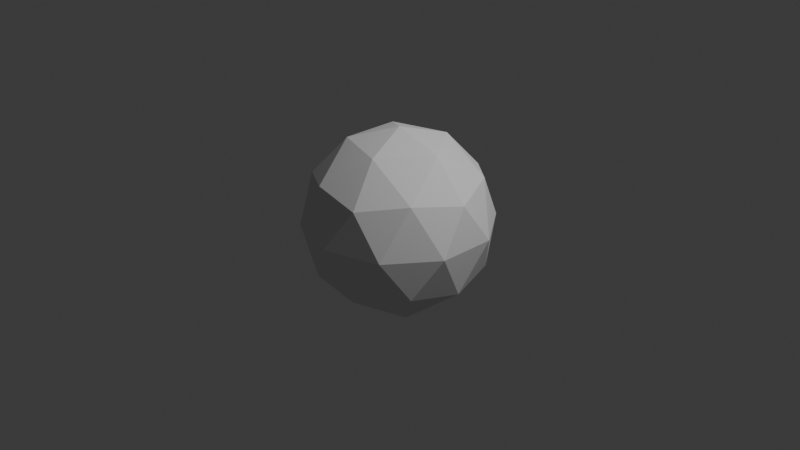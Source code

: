 # Source: untitled.blend  (saved by Blender 4.0.36; exported with 4.5.12 LTS)
import bpy
from mathutils import Matrix  # noqa: F401  (used for matrix-valued properties, if any)

bpy.ops.wm.read_factory_settings(use_empty=True)
scene = bpy.context.scene
scene.name = 'Scene'

# ---- collections
col_collection = bpy.data.collections.new('Collection'); scene.collection.children.link(col_collection)

# ---- world
world_world = bpy.data.worlds.new('World'); scene.world = world_world
world_world.use_nodes = True; world_world.node_tree.nodes.clear()
_N = world_world.node_tree.nodes; _L = world_world.node_tree.links
n0 = _N.new('ShaderNodeOutputWorld'); n0.name = 'World Output'; n0.location = (300, 300)
n1 = _N.new('ShaderNodeBackground'); n1.name = 'Background'; n1.location = (10, 300)
n1.inputs[0].default_value = (0.05088, 0.05088, 0.05088, 1.0)
_L.new(n1.outputs[0], n0.inputs[0])
n0.is_active_output = True
world_world.color = (0.05088, 0.05088, 0.05088)
world_world.use_sun_shadow = False
world_world.sun_shadow_jitter_overblur = 0.0

# ---- cameras
cam_camera = bpy.data.cameras.new('Camera')
cam_camera.clip_end = 100.0
cam_camera.ortho_scale = 7.314

# ---- lights
light_light = bpy.data.lights.new('Light', 'POINT')
light_light.transmission_factor = 0.0
light_light.use_soft_falloff = False
light_light.energy = 1000.0
light_light.shadow_soft_size = 0.1
light_light.shadow_maximum_resolution = 0.006
light_light.use_absolute_resolution = True

# ---- meshes
me_icosphere = bpy.data.meshes.new('Icosphere')
me_icosphere.from_pydata([(0.0, 0.0, -1.0), (0.7236, -0.5257, -0.4472), (-0.2764, -0.8506, -0.4472), (-0.8944, 0.0, -0.4472), (-0.2764, 0.8506, -0.4472), (0.7236, 0.5257, -0.4472), (0.2764, -0.8506, 0.4472), (-0.7236, -0.5257, 0.4472), (-0.7236, 0.5257, 0.4472), (0.2764, 0.8506, 0.4472), (0.8944, 0.0, 0.4472), (0.0, 0.0, 1.0), (-0.1625, -0.5, -0.8507), (0.4253, -0.309, -0.8507), (0.2629, -0.809, -0.5257), (0.8506, 0.0, -0.5257), (0.4253, 0.309, -0.8507), (-0.5257, 0.0, -0.8507), (-0.6882, -0.5, -0.5257), (-0.1625, 0.5, -0.8507), (-0.6882, 0.5, -0.5257), (0.2629, 0.809, -0.5257), (0.9511, -0.309, 0.0), (0.9511, 0.309, 0.0), (0.0, -1.0, 0.0), (0.5878, -0.809, 0.0), (-0.9511, -0.309, 0.0), (-0.5878, -0.809, 0.0), (-0.5878, 0.809, 0.0), (-0.9511, 0.309, 0.0), (0.5878, 0.809, 0.0), (0.0, 1.0, 0.0), (0.6882, -0.5, 0.5257), (-0.2629, -0.809, 0.5257), (-0.8506, 0.0, 0.5257), (-0.2629, 0.809, 0.5257), (0.6882, 0.5, 0.5257), (0.1625, -0.5, 0.8507), (0.5257, 0.0, 0.8507), (-0.4253, -0.309, 0.8507), (-0.4253, 0.309, 0.8507), (0.1625, 0.5, 0.8507)], [], [(0, 13, 12), (1, 13, 15), (0, 12, 17), (0, 17, 19), (0, 19, 16), (1, 15, 22), (2, 14, 24), (3, 18, 26), (4, 20, 28), (5, 21, 30), (1, 22, 25), (2, 24, 27), (3, 26, 29), (4, 28, 31), (5, 30, 23), (6, 32, 37), (7, 33, 39), (8, 34, 40), (9, 35, 41), (10, 36, 38), (38, 41, 11), (38, 36, 41), (36, 9, 41), (41, 40, 11), (41, 35, 40), (35, 8, 40), (40, 39, 11), (40, 34, 39), (34, 7, 39), (39, 37, 11), (39, 33, 37), (33, 6, 37), (37, 38, 11), (37, 32, 38), (32, 10, 38), (23, 36, 10), (23, 30, 36), (30, 9, 36), (31, 35, 9), (31, 28, 35), (28, 8, 35), (29, 34, 8), (29, 26, 34), (26, 7, 34), (27, 33, 7), (27, 24, 33), (24, 6, 33), (25, 32, 6), (25, 22, 32), (22, 10, 32), (30, 31, 9), (30, 21, 31), (21, 4, 31), (28, 29, 8), (28, 20, 29), (20, 3, 29), (26, 27, 7), (26, 18, 27), (18, 2, 27), (24, 25, 6), (24, 14, 25), (14, 1, 25), (22, 23, 10), (22, 15, 23), (15, 5, 23), (16, 21, 5), (16, 19, 21), (19, 4, 21), (19, 20, 4), (19, 17, 20), (17, 3, 20), (17, 18, 3), (17, 12, 18), (12, 2, 18), (15, 16, 5), (15, 13, 16), (13, 0, 16), (12, 14, 2), (12, 13, 14), (13, 1, 14)])
_uv = me_icosphere.uv_layers.new(name='UVMap')
_uv.uv.foreach_set('vector', [0.1818, 0.0, 0.2273, 0.07873, 0.1364, 0.07873, 0.2727, 0.1575, 0.3182, 0.07873, 0.3636, 0.1575, 0.9091, 0.0, 0.9545, 0.07873, 0.8636, 0.07873, 0.7273, 0.0, 0.7727, 0.07873, 0.6818, 0.07873, 0.5455, 0.0, 0.5909, 0.07873, 0.5, 0.07873, 0.2727, 0.1575, 0.3636, 0.1575, 0.3182, 0.2362, 0.09091, 0.1575, 0.1818, 0.1575, 0.1364, 0.2362, 0.8182, 0.1575, 0.9091, 0.1575, 0.8636, 0.2362, 0.6364, 0.1575, 0.7273, 0.1575, 0.6818, 0.2362, 0.4545, 0.1575, 0.5455, 0.1575, 0.5, 0.2362, 0.2727, 0.1575, 0.3182, 0.2362, 0.2273, 0.2362, 0.09091, 0.1575, 0.1364, 0.2362, 0.04546, 0.2362, 0.8182, 0.1575, 0.8636, 0.2362, 0.7727, 0.2362, 0.6364, 0.1575, 0.6818, 0.2362, 0.5909, 0.2362, 0.4545, 0.1575, 0.5, 0.2362, 0.4091, 0.2362, 0.1818, 0.3149, 0.2727, 0.3149, 0.2273, 0.3937, 0.0, 0.3149, 0.09091, 0.3149, 0.04546, 0.3937, 0.7273, 0.3149, 0.8182, 0.3149, 0.7727, 0.3937, 0.5455, 0.3149, 0.6364, 0.3149, 0.5909, 0.3937, 0.3636, 0.3149, 0.4545, 0.3149, 0.4091, 0.3937, 0.4091, 0.3937, 0.5, 0.3937, 0.4545, 0.4724, 0.4091, 0.3937, 0.4545, 0.3149, 0.5, 0.3937, 0.4545, 0.3149, 0.5455, 0.3149, 0.5, 0.3937, 0.5909, 0.3937, 0.6818, 0.3937, 0.6364, 0.4724, 0.5909, 0.3937, 0.6364, 0.3149, 0.6818, 0.3937, 0.6364, 0.3149, 0.7273, 0.3149, 0.6818, 0.3937, 0.7727, 0.3937, 0.8636, 0.3937, 0.8182, 0.4724, 0.7727, 0.3937, 0.8182, 0.3149, 0.8636, 0.3937, 0.8182, 0.3149, 0.9091, 0.3149, 0.8636, 0.3937, 0.04546, 0.3937, 0.1364, 0.3937, 0.09091, 0.4724, 0.04546, 0.3937, 0.09091, 0.3149, 0.1364, 0.3937, 0.09091, 0.3149, 0.1818, 0.3149, 0.1364, 0.3937, 0.2273, 0.3937, 0.3182, 0.3937, 0.2727, 0.4724, 0.2273, 0.3937, 0.2727, 0.3149, 0.3182, 0.3937, 0.2727, 0.3149, 0.3636, 0.3149, 0.3182, 0.3937, 0.4091, 0.2362, 0.4545, 0.3149, 0.3636, 0.3149, 0.4091, 0.2362, 0.5, 0.2362, 0.4545, 0.3149, 0.5, 0.2362, 0.5455, 0.3149, 0.4545, 0.3149, 0.5909, 0.2362, 0.6364, 0.3149, 0.5455, 0.3149, 0.5909, 0.2362, 0.6818, 0.2362, 0.6364, 0.3149, 0.6818, 0.2362, 0.7273, 0.3149, 0.6364, 0.3149, 0.7727, 0.2362, 0.8182, 0.3149, 0.7273, 0.3149, 0.7727, 0.2362, 0.8636, 0.2362, 0.8182, 0.3149, 0.8636, 0.2362, 0.9091, 0.3149, 0.8182, 0.3149, 0.04546, 0.2362, 0.09091, 0.3149, 0.0, 0.3149, 0.04546, 0.2362, 0.1364, 0.2362, 0.09091, 0.3149, 0.1364, 0.2362, 0.1818, 0.3149, 0.09091, 0.3149, 0.2273, 0.2362, 0.2727, 0.3149, 0.1818, 0.3149, 0.2273, 0.2362, 0.3182, 0.2362, 0.2727, 0.3149, 0.3182, 0.2362, 0.3636, 0.3149, 0.2727, 0.3149, 0.5, 0.2362, 0.5909, 0.2362, 0.5455, 0.3149, 0.5, 0.2362, 0.5455, 0.1575, 0.5909, 0.2362, 0.5455, 0.1575, 0.6364, 0.1575, 0.5909, 0.2362, 0.6818, 0.2362, 0.7727, 0.2362, 0.7273, 0.3149, 0.6818, 0.2362, 0.7273, 0.1575, 0.7727, 0.2362, 0.7273, 0.1575, 0.8182, 0.1575, 0.7727, 0.2362, 0.8636, 0.2362, 0.9545, 0.2362, 0.9091, 0.3149, 0.8636, 0.2362, 0.9091, 0.1575, 0.9545, 0.2362, 0.9091, 0.1575, 1.0, 0.1575, 0.9545, 0.2362, 0.1364, 0.2362, 0.2273, 0.2362, 0.1818, 0.3149, 0.1364, 0.2362, 0.1818, 0.1575, 0.2273, 0.2362, 0.1818, 0.1575, 0.2727, 0.1575, 0.2273, 0.2362, 0.3182, 0.2362, 0.4091, 0.2362, 0.3636, 0.3149, 0.3182, 0.2362, 0.3636, 0.1575, 0.4091, 0.2362, 0.3636, 0.1575, 0.4545, 0.1575, 0.4091, 0.2362, 0.5, 0.07873, 0.5455, 0.1575, 0.4545, 0.1575, 0.5, 0.07873, 0.5909, 0.07873, 0.5455, 0.1575, 0.5909, 0.07873, 0.6364, 0.1575, 0.5455, 0.1575, 0.6818, 0.07873, 0.7273, 0.1575, 0.6364, 0.1575, 0.6818, 0.07873, 0.7727, 0.07873, 0.7273, 0.1575, 0.7727, 0.07873, 0.8182, 0.1575, 0.7273, 0.1575, 0.8636, 0.07873, 0.9091, 0.1575, 0.8182, 0.1575, 0.8636, 0.07873, 0.9545, 0.07873, 0.9091, 0.1575, 0.9545, 0.07873, 1.0, 0.1575, 0.9091, 0.1575, 0.3636, 0.1575, 0.4091, 0.07873, 0.4545, 0.1575, 0.3636, 0.1575, 0.3182, 0.07873, 0.4091, 0.07873, 0.3182, 0.07873, 0.3636, 0.0, 0.4091, 0.07873, 0.1364, 0.07873, 0.1818, 0.1575, 0.09091, 0.1575, 0.1364, 0.07873, 0.2273, 0.07873, 0.1818, 0.1575, 0.2273, 0.07873, 0.2727, 0.1575, 0.1818, 0.1575])
me_icosphere.update()

# ---- objects
ob_light = bpy.data.objects.new('Light', light_light)
ob_camera = bpy.data.objects.new('Camera', cam_camera)
ob_icosphere = bpy.data.objects.new('Icosphere', me_icosphere)

# ---- transforms, parenting, visibility, modifiers, constraints
ob_light.location = (4.076, 1.005, 5.904)
ob_light.rotation_euler = (0.6111, -0.421, 3.855)
ob_light.lock_rotations_4d = False
ob_light.empty_display_type = 'ARROWS'
ob_light.color = (0.0, 0.0, 0.0, 0.0)
ob_light.lineart.crease_threshold = 0.0
ob_camera.location = (7.359, -6.926, 4.958)
ob_camera.rotation_euler = (1.109, 0.0, 0.8149)
ob_camera.lock_rotations_4d = False
ob_camera.empty_display_type = 'ARROWS'
ob_camera.color = (0.0, 0.0, 0.0, 0.0)
ob_camera.display_type = 'WIRE'
ob_camera.lineart.crease_threshold = 0.0
ob_icosphere.location = (0.0, 0.0, 0.0)

# ---- collection membership
col_collection.objects.link(ob_light)
col_collection.objects.link(ob_camera)
col_collection.objects.link(ob_icosphere)

# ---- scene / render settings (as saved in the file)
scene.camera = ob_camera
scene.frame_start = 1; scene.frame_end = 250; scene.frame_set(1)
scene.render.engine = 'BLENDER_EEVEE_NEXT'
scene.cycles.sampling_pattern = 'TABULATED_SOBOL'
bpy.context.view_layer.update()
